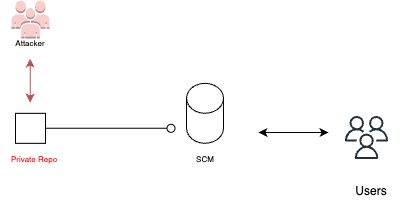

The diagram above was exported from draw.io. Its source (the exported page's mxGraphModel, read from the mxfile embedded in the PNG):
<mxGraphModel dx="586" dy="345" grid="0" gridSize="10" guides="1" tooltips="1" connect="1" arrows="1" fold="1" page="1" pageScale="1" pageWidth="850" pageHeight="1100" math="0" shadow="0">
  <root>
    <mxCell id="0" />
    <mxCell id="1" parent="0" />
    <mxCell id="b94HZelUpRPoaxA_aSND-3" value="" style="sketch=0;outlineConnect=0;fontColor=#232F3E;gradientColor=none;fillColor=#232F3D;strokeColor=none;dashed=0;verticalLabelPosition=bottom;verticalAlign=top;align=center;html=1;fontSize=12;fontStyle=0;aspect=fixed;pointerEvents=1;shape=mxgraph.aws4.users;" vertex="1" parent="1">
      <mxGeometry x="488.5" y="256.5" width="43" height="43" as="geometry" />
    </mxCell>
    <mxCell id="b94HZelUpRPoaxA_aSND-4" value="Users" style="text;html=1;strokeColor=none;fillColor=none;align=center;verticalAlign=middle;whiteSpace=wrap;rounded=0;" vertex="1" parent="1">
      <mxGeometry x="485" y="317" width="60" height="30" as="geometry" />
    </mxCell>
    <mxCell id="b94HZelUpRPoaxA_aSND-6" value="" style="endArrow=classic;startArrow=classic;html=1;rounded=0;" edge="1" parent="1">
      <mxGeometry width="50" height="50" relative="1" as="geometry">
        <mxPoint x="402" y="273" as="sourcePoint" />
        <mxPoint x="472" y="273" as="targetPoint" />
      </mxGeometry>
    </mxCell>
    <mxCell id="b94HZelUpRPoaxA_aSND-7" value="" style="outlineConnect=0;dashed=0;verticalLabelPosition=bottom;verticalAlign=top;align=center;html=1;shape=mxgraph.aws3.users;fillColor=#f8cecc;strokeColor=#b85450;" vertex="1" parent="1">
      <mxGeometry x="155" y="141" width="38" height="38" as="geometry" />
    </mxCell>
    <mxCell id="b94HZelUpRPoaxA_aSND-8" value="&lt;font style=&quot;font-size: 8px;&quot;&gt;Attacker&lt;/font&gt;" style="text;html=1;strokeColor=none;fillColor=none;align=center;verticalAlign=middle;whiteSpace=wrap;rounded=0;" vertex="1" parent="1">
      <mxGeometry x="144" y="168" width="60" height="30" as="geometry" />
    </mxCell>
    <mxCell id="b94HZelUpRPoaxA_aSND-113" value="&lt;font style=&quot;font-size: 8px;&quot;&gt;SCM&lt;br&gt;&lt;/font&gt;" style="text;html=1;strokeColor=none;fillColor=none;align=center;verticalAlign=middle;whiteSpace=wrap;rounded=0;" vertex="1" parent="1">
      <mxGeometry x="318.5" y="283.82" width="60" height="30" as="geometry" />
    </mxCell>
    <mxCell id="b94HZelUpRPoaxA_aSND-119" value="" style="endArrow=classic;startArrow=classic;html=1;rounded=0;fillColor=#f8cecc;strokeColor=#b85450;" edge="1" parent="1">
      <mxGeometry width="50" height="50" relative="1" as="geometry">
        <mxPoint x="173.68" y="243" as="sourcePoint" />
        <mxPoint x="173.68" y="199" as="targetPoint" />
      </mxGeometry>
    </mxCell>
    <mxCell id="b94HZelUpRPoaxA_aSND-120" value="" style="html=1;rounded=0;" vertex="1" parent="1">
      <mxGeometry x="159" y="253.82" width="30" height="30" as="geometry" />
    </mxCell>
    <mxCell id="b94HZelUpRPoaxA_aSND-121" value="" style="endArrow=none;html=1;rounded=0;align=center;verticalAlign=top;endFill=0;labelBackgroundColor=none;endSize=2;" edge="1" source="b94HZelUpRPoaxA_aSND-120" target="b94HZelUpRPoaxA_aSND-122" parent="1">
      <mxGeometry relative="1" as="geometry" />
    </mxCell>
    <mxCell id="b94HZelUpRPoaxA_aSND-122" value="" style="ellipse;html=1;fontSize=11;align=center;fillColor=none;points=[];aspect=fixed;resizable=0;verticalAlign=bottom;labelPosition=center;verticalLabelPosition=top;flipH=1;" vertex="1" parent="1">
      <mxGeometry x="310.5" y="264.82" width="8" height="8" as="geometry" />
    </mxCell>
    <mxCell id="b94HZelUpRPoaxA_aSND-124" value="&lt;font style=&quot;font-size: 8px;&quot;&gt;Private Repo&lt;/font&gt;" style="text;html=1;strokeColor=none;fillColor=none;align=center;verticalAlign=middle;whiteSpace=wrap;rounded=0;fontColor=#FF0000;" vertex="1" parent="1">
      <mxGeometry x="148" y="283.82" width="60" height="30" as="geometry" />
    </mxCell>
    <mxCell id="b94HZelUpRPoaxA_aSND-125" value="" style="shape=cylinder3;whiteSpace=wrap;html=1;boundedLbl=1;backgroundOutline=1;size=15;" vertex="1" parent="1">
      <mxGeometry x="330" y="223.82" width="37" height="60" as="geometry" />
    </mxCell>
  </root>
</mxGraphModel>